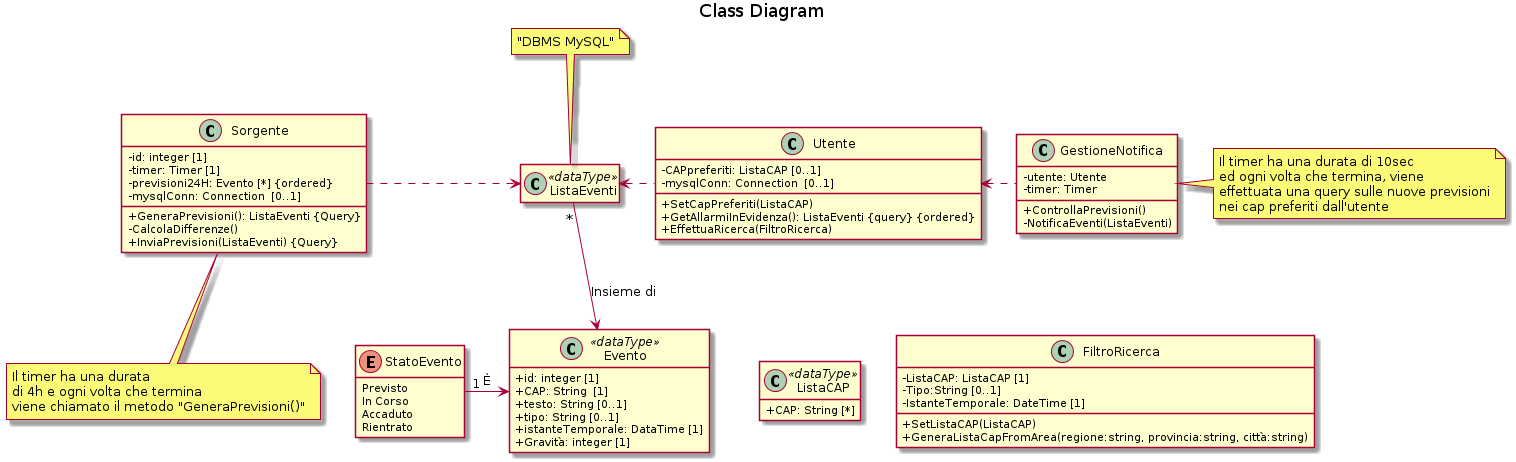

The diagram above was rendered by PlantUML. Its source (embedded in the PNG):
@startuml
title Class Diagram

class Sorgente {
    - id: integer [1]
    - timer: Timer [1]
    - previsioni24H: Evento [*] {ordered}
    - mysqlConn: Connection  [0..1]
    + GeneraPrevisioni(): ListaEventi {Query}
    - CalcolaDifferenze()
    + InviaPrevisioni(ListaEventi) {Query}
}
note bottom of Sorgente: Il timer ha una durata\ndi 4h e ogni volta che termina\nviene chiamato il metodo "GeneraPrevisioni()"

class Evento<<dataType>> {
    + id: integer [1]
    + CAP: String  [1]
    + testo: String [0..1]
    + tipo: String [0..1]
    + istanteTemporale: DataTime [1]
    + Gravità: integer [1]
}

enum StatoEvento {
    Previsto
    In Corso
    Accaduto
    Rientrato
}

class ListaEventi <<dataType>>
note top of ListaEventi:"DBMS MySQL"

ListaEventi "*" --> Evento: Insieme di
StatoEvento "1 " -> Evento: È
Sorgente .> ListaEventi

class Utente {
    - CAPpreferiti: ListaCAP [0..1]
    - mysqlConn: Connection  [0..1]
    + SetCapPreferiti(ListaCAP)
    + GetAllarmiInEvidenza(): ListaEventi {query} {ordered}
    + EffettuaRicerca(FiltroRicerca)
}
ListaEventi <. Utente

class ListaCAP <<dataType>> {
    + CAP: String [*]
}

class FiltroRicerca {
    - ListaCAP: ListaCAP [1]
    - Tipo:String [0..1]
    - IstanteTemporale: DateTime [1]
    + SetListaCAP(ListaCAP)
    + GeneraListaCapFromArea(regione:string, provincia:string, città:string)
}

class GestioneNotifica {
    - utente: Utente
    - timer: Timer
    + ControllaPrevisioni()
    - NotificaEventi(ListaEventi)
}
note right of GestioneNotifica: Il timer ha una durata di 10sec\ned ogni volta che termina, viene\neffettuata una query sulle nuove previsioni\nnei cap preferiti dall'utente

Utente <. GestioneNotifica

hide empty members
skinparam classAttributeIconSize 0
Utente --[hidden]> ListaCAP
Utente --[hidden]> FiltroRicerca
@enduml